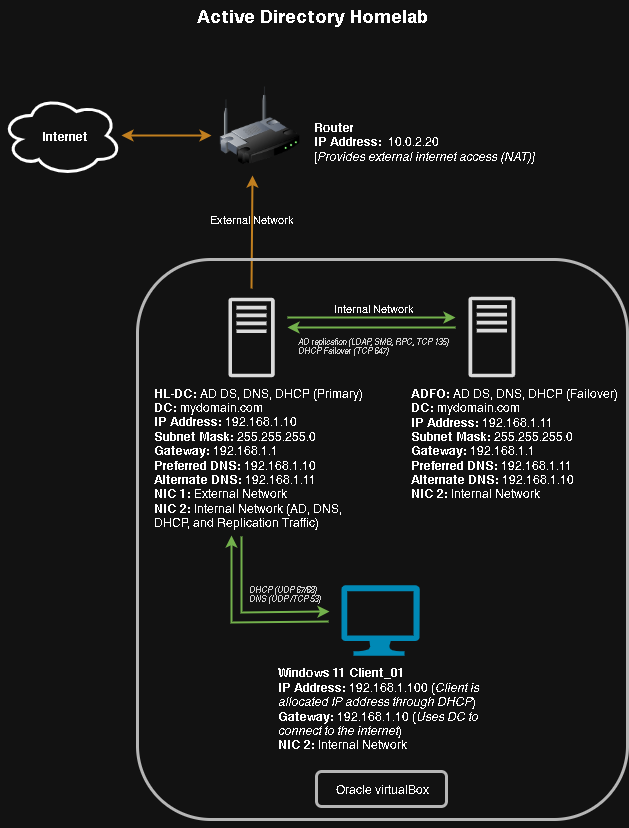

The diagram above was exported from draw.io. Its source (the exported page's mxGraphModel, read from the mxfile embedded in the PNG):
<mxGraphModel dx="286" dy="428" grid="1" gridSize="10" guides="1" tooltips="1" connect="1" arrows="1" fold="1" page="1" pageScale="1" pageWidth="850" pageHeight="1100" math="0" shadow="0">
  <root>
    <mxCell id="0" />
    <mxCell id="1" parent="0" />
    <mxCell id="kM5RKbRdxBJ8ARjCPZAB-8" value="" style="endArrow=classic;startArrow=none;html=1;rounded=0;strokeWidth=2;strokeColor=#BD7000;fillColor=#f0a30a;endFill=1;startFill=0;" parent="1" edge="1">
      <mxGeometry width="50" height="50" relative="1" as="geometry">
        <mxPoint x="280" y="303" as="sourcePoint" />
        <mxPoint x="281" y="190" as="targetPoint" />
      </mxGeometry>
    </mxCell>
    <mxCell id="qVjEIKZDl-rJRfgJo6Y8-20" value="Internal Network" style="edgeLabel;html=1;align=center;verticalAlign=middle;resizable=0;points=[];" vertex="1" connectable="0" parent="kM5RKbRdxBJ8ARjCPZAB-8">
      <mxGeometry x="0.0203" relative="1" as="geometry">
        <mxPoint x="121" y="77" as="offset" />
      </mxGeometry>
    </mxCell>
    <mxCell id="kM5RKbRdxBJ8ARjCPZAB-6" value="" style="rounded=1;whiteSpace=wrap;html=1;fillColor=none;strokeWidth=3;strokeColor=#404040;" parent="1" vertex="1">
      <mxGeometry x="345" y="786" width="130" height="35" as="geometry" />
    </mxCell>
    <mxCell id="IvtGezDBVI2OjjAVd4EJ-2" value="" style="rounded=1;whiteSpace=wrap;html=1;fillColor=none;strokeWidth=3;strokeColor=#404040;movable=1;resizable=1;rotatable=1;deletable=1;editable=1;locked=0;connectable=1;container=0;" parent="1" vertex="1">
      <mxGeometry x="166" y="274" width="490" height="560" as="geometry" />
    </mxCell>
    <mxCell id="IvtGezDBVI2OjjAVd4EJ-1" value="&lt;font style=&quot;font-size: 18px;&quot;&gt;&lt;b&gt;Active Directory Homelab&lt;/b&gt;&lt;/font&gt;" style="text;html=1;align=center;verticalAlign=middle;whiteSpace=wrap;rounded=0;" parent="1" vertex="1">
      <mxGeometry x="220" y="15" width="242" height="30" as="geometry" />
    </mxCell>
    <mxCell id="IvtGezDBVI2OjjAVd4EJ-5" value="" style="verticalLabelPosition=bottom;html=1;verticalAlign=top;align=center;strokeColor=none;fillColor=#00BEF2;shape=mxgraph.azure.computer;pointerEvents=1;" parent="1" vertex="1">
      <mxGeometry x="369.84" y="599.75" width="78.33" height="70.5" as="geometry" />
    </mxCell>
    <mxCell id="IvtGezDBVI2OjjAVd4EJ-6" value="" style="sketch=0;outlineConnect=0;fontColor=#232F3E;gradientColor=none;fillColor=#151515;strokeColor=none;dashed=0;verticalLabelPosition=bottom;verticalAlign=top;align=center;html=1;fontSize=12;fontStyle=0;aspect=fixed;pointerEvents=1;shape=mxgraph.aws4.traditional_server;" parent="1" vertex="1">
      <mxGeometry x="257" y="312" width="46.15" height="80" as="geometry" />
    </mxCell>
    <mxCell id="kM5RKbRdxBJ8ARjCPZAB-1" value="&lt;div style=&quot;text-align: left;&quot;&gt;&lt;b style=&quot;background-color: initial;&quot;&gt;HL-DC: &lt;/b&gt;&lt;span style=&quot;background-color: initial;&quot;&gt;AD DS, DNS, DHCP (Primary)&lt;/span&gt;&lt;/div&gt;&lt;div style=&quot;text-align: left;&quot;&gt;&lt;b style=&quot;background-color: initial;&quot;&gt;DC:&amp;nbsp;&lt;/b&gt;&lt;span style=&quot;background-color: initial;&quot;&gt;mydomain.com&lt;/span&gt;&lt;/div&gt;&lt;div style=&quot;text-align: left;&quot;&gt;&lt;b&gt;IP Address:&amp;nbsp;&lt;/b&gt;192.168.1.10&amp;nbsp;&lt;/div&gt;&lt;div style=&quot;text-align: left;&quot;&gt;&lt;b&gt;Subnet Mask:&lt;/b&gt;&amp;nbsp;255.255.255.0&lt;/div&gt;&lt;div style=&quot;text-align: left;&quot;&gt;&lt;b&gt;Gateway:&lt;/b&gt;&amp;nbsp;192.168.1.1&lt;/div&gt;&lt;div style=&quot;text-align: left;&quot;&gt;&lt;b&gt;Preferred DNS:&amp;nbsp;&lt;/b&gt;192.168.1.10&lt;/div&gt;&lt;div style=&quot;text-align: left;&quot;&gt;&lt;b&gt;Alternate DNS: &lt;/b&gt;192.168.1.11&lt;/div&gt;&lt;div style=&quot;text-align: left;&quot;&gt;&lt;b&gt;NIC 1:&lt;/b&gt;&amp;nbsp;External Network&lt;/div&gt;&lt;div style=&quot;text-align: left;&quot;&gt;&lt;b&gt;NIC 2:&lt;/b&gt; Internal Network (AD, DNS, DHCP, and&amp;nbsp;&lt;span style=&quot;background-color: transparent; color: light-dark(rgb(0, 0, 0), rgb(255, 255, 255));&quot;&gt;Replication&lt;/span&gt;&lt;span style=&quot;background-color: transparent; color: light-dark(rgb(0, 0, 0), rgb(255, 255, 255));&quot;&gt;&amp;nbsp;Traffic)&lt;/span&gt;&lt;/div&gt;" style="text;html=1;align=center;verticalAlign=middle;whiteSpace=wrap;rounded=0;" parent="1" vertex="1">
      <mxGeometry x="181" y="442" width="220" height="60" as="geometry" />
    </mxCell>
    <mxCell id="kM5RKbRdxBJ8ARjCPZAB-2" value="" style="image;html=1;image=img/lib/clip_art/networking/Wireless_Router_128x128.png" parent="1" vertex="1">
      <mxGeometry x="248.16" y="100" width="80" height="80" as="geometry" />
    </mxCell>
    <mxCell id="kM5RKbRdxBJ8ARjCPZAB-13" value="&lt;b&gt;Router&lt;/b&gt;&lt;div style=&quot;&quot;&gt;&lt;b&gt;IP Address:&lt;/b&gt;&amp;nbsp; 10.0.2.20&lt;/div&gt;&lt;div style=&quot;&quot;&gt;[&lt;i&gt;Provides external internet access (NAT)]&lt;/i&gt;&lt;/div&gt;" style="text;html=1;align=left;verticalAlign=middle;resizable=0;points=[];autosize=1;strokeColor=none;fillColor=none;" parent="1" vertex="1">
      <mxGeometry x="340" y="126" width="240" height="60" as="geometry" />
    </mxCell>
    <mxCell id="kM5RKbRdxBJ8ARjCPZAB-23" value="" style="endArrow=classic;startArrow=classic;html=1;rounded=0;strokeWidth=2;strokeColor=#BD7000;exitX=1;exitY=0.5;exitDx=0;exitDy=0;exitPerimeter=0;fillColor=#f0a30a;" parent="1" edge="1" source="kM5RKbRdxBJ8ARjCPZAB-25">
      <mxGeometry width="50" height="50" relative="1" as="geometry">
        <mxPoint x="294" y="139.5" as="sourcePoint" />
        <mxPoint x="240" y="150" as="targetPoint" />
      </mxGeometry>
    </mxCell>
    <mxCell id="qVjEIKZDl-rJRfgJo6Y8-4" value="" style="sketch=0;outlineConnect=0;fontColor=#232F3E;gradientColor=none;fillColor=#151515;strokeColor=none;dashed=0;verticalLabelPosition=bottom;verticalAlign=top;align=center;html=1;fontSize=12;fontStyle=0;aspect=fixed;pointerEvents=1;shape=mxgraph.aws4.traditional_server;" vertex="1" parent="1">
      <mxGeometry x="497" y="311" width="46.73" height="81" as="geometry" />
    </mxCell>
    <mxCell id="qVjEIKZDl-rJRfgJo6Y8-5" value="&lt;div style=&quot;text-align: left;&quot;&gt;&lt;b&gt;ADFO:&amp;nbsp;&lt;/b&gt;&lt;span style=&quot;background-color: transparent; color: light-dark(rgb(0, 0, 0), rgb(255, 255, 255));&quot;&gt;AD DS, DNS, DHCP (Failover)&lt;/span&gt;&lt;/div&gt;&lt;div style=&quot;text-align: left;&quot;&gt;&lt;b style=&quot;background-color: initial;&quot;&gt;DC:&amp;nbsp;&lt;/b&gt;&lt;span style=&quot;background-color: initial;&quot;&gt;mydomain.com&lt;/span&gt;&lt;/div&gt;&lt;div style=&quot;text-align: left;&quot;&gt;&lt;b&gt;IP Address:&amp;nbsp;&lt;/b&gt;192.168.1.11&amp;nbsp;&lt;/div&gt;&lt;div style=&quot;text-align: left;&quot;&gt;&lt;b&gt;Subnet Mask:&lt;/b&gt;&amp;nbsp;255.255.255.0&lt;/div&gt;&lt;div style=&quot;text-align: left;&quot;&gt;&lt;b&gt;Gateway:&lt;/b&gt;&amp;nbsp;192.168.1.1&lt;/div&gt;&lt;div style=&quot;text-align: left;&quot;&gt;&lt;b&gt;Preferred DNS: &lt;/b&gt;192.168.1.11&lt;/div&gt;&lt;div style=&quot;text-align: left;&quot;&gt;&lt;b&gt;Alternate DNS: &lt;/b&gt;192.168.1.10&lt;b&gt;&amp;nbsp;&lt;/b&gt;&lt;/div&gt;&lt;div style=&quot;text-align: left;&quot;&gt;&lt;b&gt;NIC 2:&lt;/b&gt; Internal Network&lt;/div&gt;&lt;div style=&quot;text-align: left;&quot;&gt;&lt;br&gt;&lt;/div&gt;" style="text;html=1;align=center;verticalAlign=middle;whiteSpace=wrap;rounded=0;" vertex="1" parent="1">
      <mxGeometry x="433" y="435" width="220" height="60" as="geometry" />
    </mxCell>
    <mxCell id="qVjEIKZDl-rJRfgJo6Y8-7" value="" style="endArrow=none;startArrow=classic;html=1;rounded=0;strokeWidth=2;strokeColor=#2D7600;fillColor=#60a917;endFill=0;" edge="1" parent="1">
      <mxGeometry width="50" height="50" relative="1" as="geometry">
        <mxPoint x="316" y="342" as="sourcePoint" />
        <mxPoint x="484" y="342" as="targetPoint" />
      </mxGeometry>
    </mxCell>
    <mxCell id="qVjEIKZDl-rJRfgJo6Y8-9" value="" style="endArrow=classic;startArrow=none;html=1;rounded=0;strokeWidth=2;strokeColor=#2D7600;fillColor=#60a917;endFill=1;startFill=0;" edge="1" parent="1">
      <mxGeometry width="50" height="50" relative="1" as="geometry">
        <mxPoint x="357" y="636" as="sourcePoint" />
        <mxPoint x="260" y="550" as="targetPoint" />
        <Array as="points">
          <mxPoint x="260" y="637" />
        </Array>
      </mxGeometry>
    </mxCell>
    <mxCell id="qVjEIKZDl-rJRfgJo6Y8-12" value="" style="endArrow=none;startArrow=classic;html=1;rounded=0;strokeWidth=2;strokeColor=#2D7600;fillColor=#60a917;startFill=1;endFill=0;" edge="1" parent="1">
      <mxGeometry width="50" height="50" relative="1" as="geometry">
        <mxPoint x="358" y="626" as="sourcePoint" />
        <mxPoint x="270" y="551" as="targetPoint" />
        <Array as="points">
          <mxPoint x="270" y="627" />
        </Array>
      </mxGeometry>
    </mxCell>
    <mxCell id="qVjEIKZDl-rJRfgJo6Y8-13" value="" style="group" vertex="1" connectable="0" parent="1">
      <mxGeometry x="30" y="110" width="120" height="80" as="geometry" />
    </mxCell>
    <mxCell id="kM5RKbRdxBJ8ARjCPZAB-25" value="" style="ellipse;shape=cloud;whiteSpace=wrap;html=1;fillColor=none;strokeWidth=3;" parent="qVjEIKZDl-rJRfgJo6Y8-13" vertex="1">
      <mxGeometry width="120" height="80" as="geometry" />
    </mxCell>
    <mxCell id="kM5RKbRdxBJ8ARjCPZAB-14" value="&lt;b&gt;Internet&lt;/b&gt;" style="text;html=1;align=left;verticalAlign=middle;resizable=0;points=[];autosize=1;strokeColor=none;fillColor=none;" parent="qVjEIKZDl-rJRfgJo6Y8-13" vertex="1">
      <mxGeometry x="38" y="25.99999999999997" width="70" height="30" as="geometry" />
    </mxCell>
    <mxCell id="IvtGezDBVI2OjjAVd4EJ-7" value="&lt;div style=&quot;text-align: left;&quot;&gt;&lt;b style=&quot;background-color: initial;&quot;&gt;Windows 11 Client_01&lt;/b&gt;&lt;/div&gt;&lt;div style=&quot;text-align: left;&quot;&gt;&lt;b&gt;IP Address:&amp;nbsp;&lt;/b&gt;192.168.1.100 (&lt;i&gt;Client is allocated IP address through DHCP&lt;/i&gt;)&lt;/div&gt;&lt;div style=&quot;text-align: left;&quot;&gt;&lt;b&gt;Gateway:&lt;/b&gt;&amp;nbsp;192.168.1.10 (&lt;i&gt;Uses DC to connect to the internet&lt;/i&gt;)&lt;/div&gt;&lt;div style=&quot;text-align: left;&quot;&gt;&lt;b&gt;NIC 2:&lt;/b&gt;&amp;nbsp;Internal Network&lt;/div&gt;" style="text;html=1;align=center;verticalAlign=middle;whiteSpace=wrap;rounded=0;container=0;" parent="1" vertex="1">
      <mxGeometry x="305" y="693" width="220" height="60" as="geometry" />
    </mxCell>
    <mxCell id="kM5RKbRdxBJ8ARjCPZAB-3" value="Oracle virtualBox" style="text;html=1;align=center;verticalAlign=middle;resizable=0;points=[];autosize=1;strokeColor=none;fillColor=none;" parent="1" vertex="1">
      <mxGeometry x="350" y="788.5" width="120" height="30" as="geometry" />
    </mxCell>
    <mxCell id="qVjEIKZDl-rJRfgJo6Y8-14" style="edgeStyle=orthogonalEdgeStyle;rounded=0;orthogonalLoop=1;jettySize=auto;html=1;exitX=0.5;exitY=1;exitDx=0;exitDy=0;" edge="1" parent="1" source="IvtGezDBVI2OjjAVd4EJ-2" target="IvtGezDBVI2OjjAVd4EJ-2">
      <mxGeometry relative="1" as="geometry" />
    </mxCell>
    <mxCell id="qVjEIKZDl-rJRfgJo6Y8-15" style="edgeStyle=orthogonalEdgeStyle;rounded=0;orthogonalLoop=1;jettySize=auto;html=1;exitX=0.5;exitY=1;exitDx=0;exitDy=0;" edge="1" parent="1" source="IvtGezDBVI2OjjAVd4EJ-2" target="IvtGezDBVI2OjjAVd4EJ-2">
      <mxGeometry relative="1" as="geometry" />
    </mxCell>
    <mxCell id="qVjEIKZDl-rJRfgJo6Y8-16" style="edgeStyle=orthogonalEdgeStyle;rounded=0;orthogonalLoop=1;jettySize=auto;html=1;exitX=0.5;exitY=1;exitDx=0;exitDy=0;" edge="1" parent="1" source="IvtGezDBVI2OjjAVd4EJ-2" target="IvtGezDBVI2OjjAVd4EJ-2">
      <mxGeometry relative="1" as="geometry" />
    </mxCell>
    <mxCell id="qVjEIKZDl-rJRfgJo6Y8-27" value="" style="endArrow=none;startArrow=classic;html=1;rounded=0;strokeWidth=2;strokeColor=#2D7600;fillColor=#60a917;endFill=0;" edge="1" parent="1">
      <mxGeometry width="50" height="50" relative="1" as="geometry">
        <mxPoint x="484" y="332" as="sourcePoint" />
        <mxPoint x="316" y="332" as="targetPoint" />
      </mxGeometry>
    </mxCell>
    <mxCell id="qVjEIKZDl-rJRfgJo6Y8-28" value="&lt;div style=&quot;line-height: 70%;&quot;&gt;&lt;font style=&quot;font-size: 8px; color: light-dark(rgb(0, 0, 0), rgb(211, 211, 211)); line-height: 70%;&quot;&gt;&lt;i&gt;AD replication (LDAP, SMB, RPC, TCP 135)&lt;/i&gt;&lt;/font&gt;&lt;div&gt;&lt;font style=&quot;font-size: 8px; color: light-dark(rgb(0, 0, 0), rgb(211, 211, 211)); line-height: 70%;&quot;&gt;&lt;i&gt;DHCP Failover (TCP 647)&lt;/i&gt;&lt;/font&gt;&lt;/div&gt;&lt;/div&gt;" style="text;html=1;align=left;verticalAlign=middle;resizable=0;points=[];autosize=1;strokeColor=none;fillColor=none;" vertex="1" parent="1">
      <mxGeometry x="324" y="344" width="170" height="30" as="geometry" />
    </mxCell>
    <mxCell id="qVjEIKZDl-rJRfgJo6Y8-30" value="&lt;div style=&quot;line-height: 70%;&quot;&gt;&lt;font style=&quot;font-size: 8px; color: light-dark(rgb(0, 0, 0), rgb(211, 211, 211)); line-height: 70%;&quot;&gt;&lt;i&gt;DHCP (UDP 67/68)&lt;/i&gt;&lt;/font&gt;&lt;div&gt;&lt;font style=&quot;font-size: 8px; color: light-dark(rgb(0, 0, 0), rgb(211, 211, 211)); line-height: 70%;&quot;&gt;&lt;i&gt;DNS (UDP /TCP 53)&lt;/i&gt;&lt;/font&gt;&lt;/div&gt;&lt;/div&gt;" style="text;html=1;align=left;verticalAlign=middle;resizable=0;points=[];autosize=1;strokeColor=none;fillColor=none;" vertex="1" parent="1">
      <mxGeometry x="274.84000000000003" y="592" width="100" height="30" as="geometry" />
    </mxCell>
    <mxCell id="qVjEIKZDl-rJRfgJo6Y8-32" value="&lt;font style=&quot;font-size: 11px;&quot;&gt;External Network&lt;/font&gt;" style="text;html=1;align=center;verticalAlign=middle;resizable=0;points=[];autosize=1;strokeColor=none;fillColor=none;" vertex="1" parent="1">
      <mxGeometry x="225.07999999999998" y="219" width="110" height="30" as="geometry" />
    </mxCell>
  </root>
</mxGraphModel>